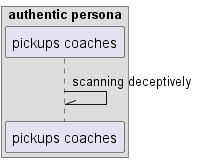

The diagram above was rendered by PlantUML. Its source (embedded in the PNG):
@startuml
box "authentic persona"
participant "pickups coaches" as 0
end box
0 -\\ 0: scanning deceptively
@enduml